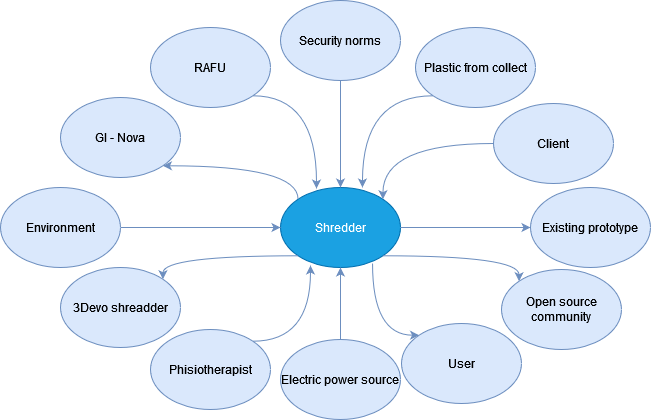

The diagram above was exported from draw.io. Its source (the exported page's mxGraphModel, read from the mxfile embedded in the PNG):
<mxGraphModel dx="1038" dy="495" grid="1" gridSize="10" guides="1" tooltips="1" connect="1" arrows="1" fold="1" page="1" pageScale="1" pageWidth="827" pageHeight="1169" math="0" shadow="1">
  <root>
    <mxCell id="0" />
    <mxCell id="1" parent="0" />
    <mxCell id="VWq1KXOTr5tocv9TstaJ-1" value="Shredder " style="ellipse;whiteSpace=wrap;html=1;fillColor=#1ba1e2;strokeColor=#006EAF;fontColor=#ffffff;" vertex="1" parent="1">
      <mxGeometry x="410" y="210" width="120" height="80" as="geometry" />
    </mxCell>
    <mxCell id="VWq1KXOTr5tocv9TstaJ-15" style="edgeStyle=orthogonalEdgeStyle;orthogonalLoop=1;jettySize=auto;html=1;exitX=1;exitY=1;exitDx=0;exitDy=0;entryX=0;entryY=0;entryDx=0;entryDy=0;curved=1;fillColor=#dae8fc;strokeColor=#6c8ebf;endArrow=none;endFill=0;startArrow=classic;startFill=1;" edge="1" parent="1" source="VWq1KXOTr5tocv9TstaJ-2" target="VWq1KXOTr5tocv9TstaJ-1">
      <mxGeometry relative="1" as="geometry" />
    </mxCell>
    <mxCell id="VWq1KXOTr5tocv9TstaJ-2" value="GI - Nova" style="ellipse;whiteSpace=wrap;html=1;fillColor=#dae8fc;strokeColor=#6c8ebf;" vertex="1" parent="1">
      <mxGeometry x="190" y="120" width="120" height="80" as="geometry" />
    </mxCell>
    <mxCell id="VWq1KXOTr5tocv9TstaJ-16" style="edgeStyle=orthogonalEdgeStyle;curved=1;orthogonalLoop=1;jettySize=auto;html=1;exitX=1;exitY=1;exitDx=0;exitDy=0;entryX=0.3;entryY=0.013;entryDx=0;entryDy=0;entryPerimeter=0;fillColor=#dae8fc;strokeColor=#6c8ebf;" edge="1" parent="1" source="VWq1KXOTr5tocv9TstaJ-3" target="VWq1KXOTr5tocv9TstaJ-1">
      <mxGeometry relative="1" as="geometry" />
    </mxCell>
    <mxCell id="VWq1KXOTr5tocv9TstaJ-3" value="RAFU" style="ellipse;whiteSpace=wrap;html=1;fillColor=#dae8fc;strokeColor=#6c8ebf;" vertex="1" parent="1">
      <mxGeometry x="280" y="50" width="120" height="80" as="geometry" />
    </mxCell>
    <mxCell id="VWq1KXOTr5tocv9TstaJ-24" style="edgeStyle=orthogonalEdgeStyle;curved=1;orthogonalLoop=1;jettySize=auto;html=1;exitX=0;exitY=0;exitDx=0;exitDy=0;entryX=0.767;entryY=0.95;entryDx=0;entryDy=0;entryPerimeter=0;fillColor=#dae8fc;strokeColor=#6c8ebf;startArrow=classic;startFill=1;endArrow=none;endFill=0;" edge="1" parent="1" source="VWq1KXOTr5tocv9TstaJ-4" target="VWq1KXOTr5tocv9TstaJ-1">
      <mxGeometry relative="1" as="geometry" />
    </mxCell>
    <mxCell id="VWq1KXOTr5tocv9TstaJ-4" value="User" style="ellipse;whiteSpace=wrap;html=1;fillColor=#dae8fc;strokeColor=#6c8ebf;" vertex="1" parent="1">
      <mxGeometry x="531" y="346" width="120" height="80" as="geometry" />
    </mxCell>
    <mxCell id="VWq1KXOTr5tocv9TstaJ-17" style="edgeStyle=orthogonalEdgeStyle;curved=1;orthogonalLoop=1;jettySize=auto;html=1;exitX=0.5;exitY=1;exitDx=0;exitDy=0;entryX=0.5;entryY=0;entryDx=0;entryDy=0;fillColor=#dae8fc;strokeColor=#6c8ebf;" edge="1" parent="1" source="VWq1KXOTr5tocv9TstaJ-5" target="VWq1KXOTr5tocv9TstaJ-1">
      <mxGeometry relative="1" as="geometry" />
    </mxCell>
    <mxCell id="VWq1KXOTr5tocv9TstaJ-5" value="Security norms" style="ellipse;whiteSpace=wrap;html=1;fillColor=#dae8fc;strokeColor=#6c8ebf;" vertex="1" parent="1">
      <mxGeometry x="410" y="23" width="120" height="80" as="geometry" />
    </mxCell>
    <mxCell id="VWq1KXOTr5tocv9TstaJ-21" style="edgeStyle=orthogonalEdgeStyle;curved=1;orthogonalLoop=1;jettySize=auto;html=1;exitX=1;exitY=0;exitDx=0;exitDy=0;entryX=0;entryY=1;entryDx=0;entryDy=0;fillColor=#dae8fc;strokeColor=#6c8ebf;startArrow=classic;startFill=1;endArrow=none;endFill=0;" edge="1" parent="1" source="VWq1KXOTr5tocv9TstaJ-6" target="VWq1KXOTr5tocv9TstaJ-1">
      <mxGeometry relative="1" as="geometry">
        <Array as="points">
          <mxPoint x="292" y="278" />
        </Array>
      </mxGeometry>
    </mxCell>
    <mxCell id="VWq1KXOTr5tocv9TstaJ-6" value="3Devo shreadder" style="ellipse;whiteSpace=wrap;html=1;fillColor=#dae8fc;strokeColor=#6c8ebf;" vertex="1" parent="1">
      <mxGeometry x="190" y="290" width="120" height="80" as="geometry" />
    </mxCell>
    <mxCell id="VWq1KXOTr5tocv9TstaJ-14" style="edgeStyle=orthogonalEdgeStyle;rounded=0;orthogonalLoop=1;jettySize=auto;html=1;exitX=1;exitY=0.5;exitDx=0;exitDy=0;entryX=0;entryY=0.5;entryDx=0;entryDy=0;fillColor=#dae8fc;strokeColor=#6c8ebf;" edge="1" parent="1" source="VWq1KXOTr5tocv9TstaJ-7" target="VWq1KXOTr5tocv9TstaJ-1">
      <mxGeometry relative="1" as="geometry" />
    </mxCell>
    <mxCell id="VWq1KXOTr5tocv9TstaJ-7" value="Environment" style="ellipse;whiteSpace=wrap;html=1;fillColor=#dae8fc;strokeColor=#6c8ebf;" vertex="1" parent="1">
      <mxGeometry x="130" y="210" width="120" height="80" as="geometry" />
    </mxCell>
    <mxCell id="VWq1KXOTr5tocv9TstaJ-25" style="edgeStyle=orthogonalEdgeStyle;curved=1;orthogonalLoop=1;jettySize=auto;html=1;exitX=0;exitY=0;exitDx=0;exitDy=0;entryX=1;entryY=1;entryDx=0;entryDy=0;fillColor=#dae8fc;strokeColor=#6c8ebf;startArrow=classic;startFill=1;endArrow=none;endFill=0;" edge="1" parent="1" source="VWq1KXOTr5tocv9TstaJ-8" target="VWq1KXOTr5tocv9TstaJ-1">
      <mxGeometry relative="1" as="geometry">
        <Array as="points">
          <mxPoint x="649" y="278" />
        </Array>
      </mxGeometry>
    </mxCell>
    <mxCell id="VWq1KXOTr5tocv9TstaJ-8" value="Open source community " style="ellipse;whiteSpace=wrap;html=1;fillColor=#dae8fc;strokeColor=#6c8ebf;" vertex="1" parent="1">
      <mxGeometry x="631" y="292" width="120" height="80" as="geometry" />
    </mxCell>
    <mxCell id="VWq1KXOTr5tocv9TstaJ-22" style="edgeStyle=orthogonalEdgeStyle;curved=1;orthogonalLoop=1;jettySize=auto;html=1;exitX=1;exitY=0;exitDx=0;exitDy=0;entryX=0.25;entryY=0.975;entryDx=0;entryDy=0;entryPerimeter=0;fillColor=#dae8fc;strokeColor=#6c8ebf;" edge="1" parent="1" source="VWq1KXOTr5tocv9TstaJ-9" target="VWq1KXOTr5tocv9TstaJ-1">
      <mxGeometry relative="1" as="geometry">
        <mxPoint x="430" y="280" as="targetPoint" />
      </mxGeometry>
    </mxCell>
    <mxCell id="VWq1KXOTr5tocv9TstaJ-9" value="Phisiotherapist " style="ellipse;whiteSpace=wrap;html=1;fillColor=#dae8fc;strokeColor=#6c8ebf;" vertex="1" parent="1">
      <mxGeometry x="280" y="352" width="120" height="80" as="geometry" />
    </mxCell>
    <mxCell id="VWq1KXOTr5tocv9TstaJ-23" style="edgeStyle=orthogonalEdgeStyle;curved=1;orthogonalLoop=1;jettySize=auto;html=1;exitX=0.5;exitY=0;exitDx=0;exitDy=0;fillColor=#dae8fc;strokeColor=#6c8ebf;" edge="1" parent="1" source="VWq1KXOTr5tocv9TstaJ-10" target="VWq1KXOTr5tocv9TstaJ-1">
      <mxGeometry relative="1" as="geometry" />
    </mxCell>
    <mxCell id="VWq1KXOTr5tocv9TstaJ-10" value="Electric power source" style="ellipse;whiteSpace=wrap;html=1;fillColor=#dae8fc;strokeColor=#6c8ebf;" vertex="1" parent="1">
      <mxGeometry x="410" y="362" width="120" height="80" as="geometry" />
    </mxCell>
    <mxCell id="VWq1KXOTr5tocv9TstaJ-18" style="edgeStyle=orthogonalEdgeStyle;curved=1;orthogonalLoop=1;jettySize=auto;html=1;exitX=0;exitY=1;exitDx=0;exitDy=0;entryX=0.683;entryY=0;entryDx=0;entryDy=0;entryPerimeter=0;fillColor=#dae8fc;strokeColor=#6c8ebf;" edge="1" parent="1" source="VWq1KXOTr5tocv9TstaJ-11" target="VWq1KXOTr5tocv9TstaJ-1">
      <mxGeometry relative="1" as="geometry" />
    </mxCell>
    <mxCell id="VWq1KXOTr5tocv9TstaJ-11" value="Plastic from collect" style="ellipse;whiteSpace=wrap;html=1;fillColor=#dae8fc;strokeColor=#6c8ebf;" vertex="1" parent="1">
      <mxGeometry x="545" y="50" width="120" height="80" as="geometry" />
    </mxCell>
    <mxCell id="VWq1KXOTr5tocv9TstaJ-27" style="edgeStyle=orthogonalEdgeStyle;curved=1;orthogonalLoop=1;jettySize=auto;html=1;exitX=0;exitY=0.5;exitDx=0;exitDy=0;entryX=1;entryY=0;entryDx=0;entryDy=0;fillColor=#dae8fc;strokeColor=#6c8ebf;" edge="1" parent="1" source="VWq1KXOTr5tocv9TstaJ-12" target="VWq1KXOTr5tocv9TstaJ-1">
      <mxGeometry relative="1" as="geometry" />
    </mxCell>
    <mxCell id="VWq1KXOTr5tocv9TstaJ-12" value="Client" style="ellipse;whiteSpace=wrap;html=1;fillColor=#dae8fc;strokeColor=#6c8ebf;" vertex="1" parent="1">
      <mxGeometry x="623" y="126" width="120" height="80" as="geometry" />
    </mxCell>
    <mxCell id="VWq1KXOTr5tocv9TstaJ-20" style="edgeStyle=orthogonalEdgeStyle;curved=1;orthogonalLoop=1;jettySize=auto;html=1;exitX=0;exitY=0.5;exitDx=0;exitDy=0;entryX=1;entryY=0.5;entryDx=0;entryDy=0;fillColor=#dae8fc;strokeColor=#6c8ebf;startArrow=classic;startFill=1;endArrow=none;endFill=0;" edge="1" parent="1" source="VWq1KXOTr5tocv9TstaJ-13" target="VWq1KXOTr5tocv9TstaJ-1">
      <mxGeometry relative="1" as="geometry" />
    </mxCell>
    <mxCell id="VWq1KXOTr5tocv9TstaJ-13" value="Existing prototype" style="ellipse;whiteSpace=wrap;html=1;shadow=0;fillColor=#dae8fc;strokeColor=#6c8ebf;" vertex="1" parent="1">
      <mxGeometry x="660" y="210" width="120" height="80" as="geometry" />
    </mxCell>
  </root>
</mxGraphModel>